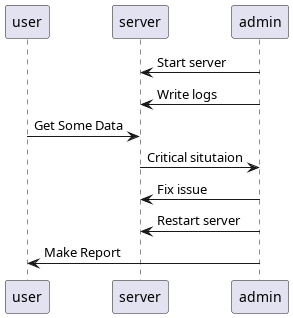

The diagram above was rendered by PlantUML. Its source (embedded in the PNG):
@startuml Sequance

participant user as u
participant server as sv
participant admin as a

a -> sv : Start server
a -> sv : Write logs
u -> sv : Get Some Data
sv -> a : Critical situtaion
a -> sv : Fix issue
a -> sv : Restart server
a -> u : Make Report

@enduml